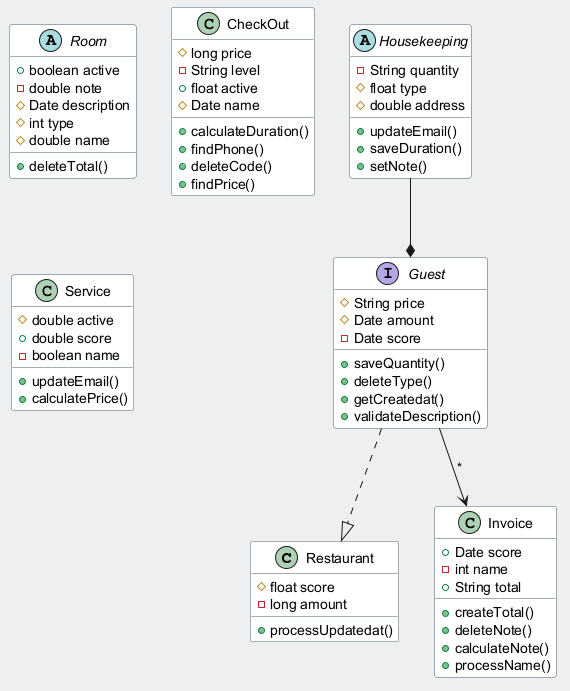

The diagram above was rendered by PlantUML. Its source (embedded in the PNG):
@startuml
skinparam backgroundColor #ECEFF1
skinparam classBackgroundColor #FFFFFF
skinparam classBorderColor #455A64
class Restaurant {
  #float score
  -long amount
  +processUpdatedat()
}
class Invoice {
  +Date score
  -int name
  +String total
  +createTotal()
  +deleteNote()
  +calculateNote()
  +processName()
}
abstract class Room {
  +boolean active
  -double note
  #Date description
  #int type
  #double name
  +deleteTotal()
}
interface Guest {
  #String price
  #Date amount
  -Date score
  +saveQuantity()
  +deleteType()
  +getCreatedat()
  +validateDescription()
}
abstract class Housekeeping {
  -String quantity
  #float type
  #double address
  +updateEmail()
  +saveDuration()
  +setNote()
}
class CheckOut {
  #long price
  -String level
  +float active
  #Date name
  +calculateDuration()
  +findPhone()
  +deleteCode()
  +findPrice()
}
class Service {
  #double active
  +double score
  -boolean name
  +updateEmail()
  +calculatePrice()
}
Housekeeping --* Guest
Guest --> Invoice : "*"
Guest ..|> Restaurant
@enduml